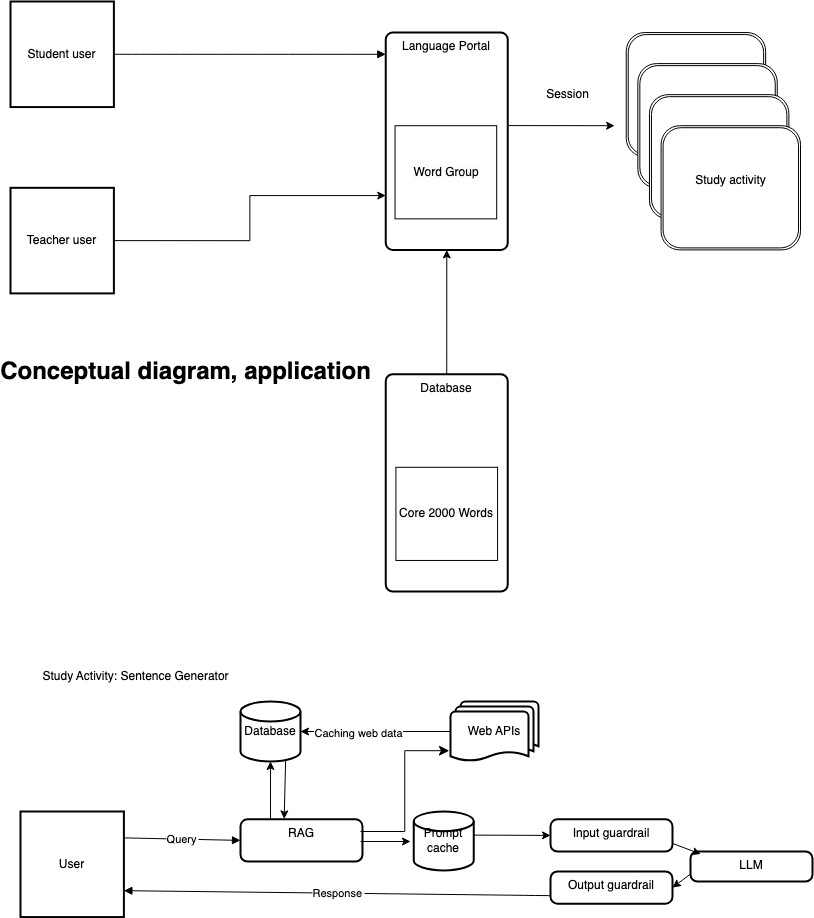

The diagram above was exported from draw.io. Its source (the exported page's mxGraphModel, read from the mxfile embedded in the PNG):
<mxGraphModel dx="1593" dy="2871" grid="1" gridSize="10" guides="1" tooltips="1" connect="1" arrows="1" fold="1" page="1" pageScale="1" pageWidth="850" pageHeight="1100" math="0" shadow="0">
  <root>
    <mxCell id="0" />
    <mxCell id="1" parent="0" />
    <mxCell id="g_-MdkjUSmKAYKjo_6Vb-24" style="edgeStyle=orthogonalEdgeStyle;rounded=0;orthogonalLoop=1;jettySize=auto;html=1;exitX=0.5;exitY=0;exitDx=0;exitDy=0;" edge="1" parent="1" source="g_-MdkjUSmKAYKjo_6Vb-26" target="g_-MdkjUSmKAYKjo_6Vb-9">
      <mxGeometry relative="1" as="geometry">
        <mxPoint x="456.2426470588235" y="-789.4736842105262" as="sourcePoint" />
      </mxGeometry>
    </mxCell>
    <mxCell id="g_-MdkjUSmKAYKjo_6Vb-9" value="Language Portal" style="rounded=1;absoluteArcSize=1;arcSize=14;whiteSpace=wrap;strokeWidth=2;labelPosition=center;verticalLabelPosition=middle;align=center;verticalAlign=top;" vertex="1" parent="1">
      <mxGeometry x="395.25" y="-1068.9473684210527" width="121.98529411764704" height="217.3684210526316" as="geometry" />
    </mxCell>
    <mxCell id="g_-MdkjUSmKAYKjo_6Vb-10" value="&lt;meta charset=&quot;utf-8&quot;&gt;&lt;span style=&quot;color: rgb(0, 0, 0); font-family: Helvetica; font-size: 12px; font-style: normal; font-variant-ligatures: normal; font-variant-caps: normal; font-weight: 400; letter-spacing: normal; orphans: 2; text-align: center; text-indent: 0px; text-transform: none; widows: 2; word-spacing: 0px; -webkit-text-stroke-width: 0px; white-space: normal; background-color: rgb(251, 251, 251); text-decoration-thickness: initial; text-decoration-style: initial; text-decoration-color: initial; display: inline !important; float: none;&quot;&gt;Word Group&lt;/span&gt;" style="rounded=0;whiteSpace=wrap;html=1;" vertex="1" parent="1">
      <mxGeometry x="404.54411764705884" y="-975.7894736842105" width="101.65441176470587" height="93.15789473684211" as="geometry" />
    </mxCell>
    <mxCell id="g_-MdkjUSmKAYKjo_6Vb-14" value="" style="group" vertex="1" connectable="0" parent="1">
      <mxGeometry x="20" y="-1100" width="104.55882352941175" height="105.57894736842105" as="geometry" />
    </mxCell>
    <mxCell id="2" value="Student user" style="whiteSpace=wrap;strokeWidth=2;" parent="g_-MdkjUSmKAYKjo_6Vb-14" vertex="1">
      <mxGeometry width="103.39705882352939" height="105.57894736842105" as="geometry" />
    </mxCell>
    <mxCell id="6" value="" style="curved=1;startArrow=none;endArrow=block;entryX=0;entryY=0.5;entryDx=0;entryDy=0;" parent="g_-MdkjUSmKAYKjo_6Vb-14" edge="1">
      <mxGeometry relative="1" as="geometry">
        <Array as="points" />
        <mxPoint x="104.55882352941175" y="52.78947368421053" as="sourcePoint" />
        <mxPoint x="375.25" y="52.78947368421053" as="targetPoint" />
      </mxGeometry>
    </mxCell>
    <mxCell id="g_-MdkjUSmKAYKjo_6Vb-15" value="" style="group" vertex="1" connectable="0" parent="1">
      <mxGeometry x="20" y="-913.6842105263158" width="104.55882352941175" height="105.57894736842105" as="geometry" />
    </mxCell>
    <mxCell id="g_-MdkjUSmKAYKjo_6Vb-16" value="Teacher user" style="whiteSpace=wrap;strokeWidth=2;" vertex="1" parent="g_-MdkjUSmKAYKjo_6Vb-15">
      <mxGeometry width="103.39705882352939" height="105.57894736842105" as="geometry" />
    </mxCell>
    <mxCell id="g_-MdkjUSmKAYKjo_6Vb-17" value="Requests data" style="curved=1;startArrow=none;endArrow=block;entryX=0;entryY=0.5;entryDx=0;entryDy=0;" edge="1" parent="g_-MdkjUSmKAYKjo_6Vb-15">
      <mxGeometry relative="1" as="geometry">
        <Array as="points" />
        <mxPoint x="104.55882352941175" y="52.78947368421053" as="sourcePoint" />
      </mxGeometry>
    </mxCell>
    <mxCell id="g_-MdkjUSmKAYKjo_6Vb-19" style="edgeStyle=orthogonalEdgeStyle;rounded=0;orthogonalLoop=1;jettySize=auto;html=1;exitX=1;exitY=0.5;exitDx=0;exitDy=0;entryX=0;entryY=0.75;entryDx=0;entryDy=0;" edge="1" parent="1" source="g_-MdkjUSmKAYKjo_6Vb-16" target="g_-MdkjUSmKAYKjo_6Vb-9">
      <mxGeometry relative="1" as="geometry" />
    </mxCell>
    <mxCell id="g_-MdkjUSmKAYKjo_6Vb-21" style="edgeStyle=orthogonalEdgeStyle;rounded=0;orthogonalLoop=1;jettySize=auto;html=1;exitX=0.5;exitY=1;exitDx=0;exitDy=0;" edge="1" parent="1">
      <mxGeometry relative="1" as="geometry">
        <mxPoint x="240.7352941176469" y="-932.3157894736848" as="sourcePoint" />
        <mxPoint x="240.7352941176469" y="-932.3157894736848" as="targetPoint" />
      </mxGeometry>
    </mxCell>
    <mxCell id="g_-MdkjUSmKAYKjo_6Vb-26" value="Database&#10;" style="rounded=1;absoluteArcSize=1;arcSize=14;whiteSpace=wrap;strokeWidth=2;verticalAlign=top;" vertex="1" parent="1">
      <mxGeometry x="395.25" y="-727.3684210526316" width="121.98529411764704" height="217.3684210526316" as="geometry" />
    </mxCell>
    <mxCell id="g_-MdkjUSmKAYKjo_6Vb-27" value="&lt;span style=&quot;color: rgb(0, 0, 0); font-family: Helvetica; font-size: 12px; font-style: normal; font-variant-ligatures: normal; font-variant-caps: normal; font-weight: 400; letter-spacing: normal; orphans: 2; text-align: center; text-indent: 0px; text-transform: none; widows: 2; word-spacing: 0px; -webkit-text-stroke-width: 0px; white-space: normal; background-color: rgb(251, 251, 251); text-decoration-thickness: initial; text-decoration-style: initial; text-decoration-color: initial; display: inline !important; float: none;&quot;&gt;Core 2000 Words&lt;/span&gt;" style="rounded=0;whiteSpace=wrap;html=1;" vertex="1" parent="1">
      <mxGeometry x="405.41544117647055" y="-634.2105263157895" width="101.65441176470587" height="93.15789473684211" as="geometry" />
    </mxCell>
    <mxCell id="g_-MdkjUSmKAYKjo_6Vb-34" value="" style="endArrow=classic;html=1;rounded=0;exitX=1.01;exitY=0.428;exitDx=0;exitDy=0;exitPerimeter=0;" edge="1" parent="1" source="g_-MdkjUSmKAYKjo_6Vb-9">
      <mxGeometry width="50" height="50" relative="1" as="geometry">
        <mxPoint x="519.5588235294117" y="-851.578947368421" as="sourcePoint" />
        <mxPoint x="624.1176470588235" y="-975.7894736842105" as="targetPoint" />
      </mxGeometry>
    </mxCell>
    <UserObject label="Session" placeholders="1" name="Variable" id="g_-MdkjUSmKAYKjo_6Vb-36">
      <mxCell style="text;html=1;strokeColor=none;fillColor=none;align=center;verticalAlign=middle;whiteSpace=wrap;overflow=hidden;" vertex="1" parent="1">
        <mxGeometry x="531.1764705882352" y="-1037.8947368421052" width="92.94117647058823" height="62.10526315789474" as="geometry" />
      </mxCell>
    </UserObject>
    <mxCell id="g_-MdkjUSmKAYKjo_6Vb-28" value="Study activity&lt;div&gt;&lt;br&gt;&lt;/div&gt;" style="shape=ext;double=1;rounded=1;whiteSpace=wrap;html=1;container=0;" vertex="1" parent="1">
      <mxGeometry x="635.735294117647" y="-1068.9473684210527" width="139.41176470588235" height="124.21052631578948" as="geometry" />
    </mxCell>
    <mxCell id="g_-MdkjUSmKAYKjo_6Vb-29" value="Study activity&lt;div&gt;&lt;br&gt;&lt;/div&gt;" style="shape=ext;double=1;rounded=1;whiteSpace=wrap;html=1;container=0;" vertex="1" parent="1">
      <mxGeometry x="647.3529411764705" y="-1037.8947368421052" width="139.41176470588235" height="124.21052631578948" as="geometry" />
    </mxCell>
    <mxCell id="g_-MdkjUSmKAYKjo_6Vb-30" value="Study activity&lt;div&gt;&lt;br&gt;&lt;/div&gt;" style="shape=ext;double=1;rounded=1;whiteSpace=wrap;html=1;container=0;" vertex="1" parent="1">
      <mxGeometry x="658.970588235294" y="-1006.8421052631579" width="139.41176470588235" height="124.21052631578948" as="geometry" />
    </mxCell>
    <mxCell id="g_-MdkjUSmKAYKjo_6Vb-31" value="Study activity&lt;div&gt;&lt;br&gt;&lt;/div&gt;" style="shape=ext;double=1;rounded=1;whiteSpace=wrap;html=1;container=0;" vertex="1" parent="1">
      <mxGeometry x="670.5882352941177" y="-975.7894736842105" width="139.41176470588235" height="124.21052631578948" as="geometry" />
    </mxCell>
    <mxCell id="g_-MdkjUSmKAYKjo_6Vb-40" value="Conceptual diagram, application" style="text;strokeColor=none;fillColor=none;html=1;fontSize=24;fontStyle=1;verticalAlign=middle;align=center;" vertex="1" parent="1">
      <mxGeometry x="50" y="-750" width="290" height="40" as="geometry" />
    </mxCell>
    <mxCell id="g_-MdkjUSmKAYKjo_6Vb-42" value="" style="group" vertex="1" connectable="0" parent="1">
      <mxGeometry x="30" y="-290" width="104.55882352941175" height="105.57894736842105" as="geometry" />
    </mxCell>
    <mxCell id="g_-MdkjUSmKAYKjo_6Vb-43" value="User" style="whiteSpace=wrap;strokeWidth=2;" vertex="1" parent="g_-MdkjUSmKAYKjo_6Vb-42">
      <mxGeometry width="103.39705882352939" height="105.57894736842105" as="geometry" />
    </mxCell>
    <mxCell id="g_-MdkjUSmKAYKjo_6Vb-45" value="RAG" style="rounded=1;absoluteArcSize=1;arcSize=14;whiteSpace=wrap;strokeWidth=2;verticalAlign=top;" vertex="1" parent="1">
      <mxGeometry x="250" y="-282.21" width="121.99" height="42.21" as="geometry" />
    </mxCell>
    <mxCell id="g_-MdkjUSmKAYKjo_6Vb-49" value="Database" style="strokeWidth=2;html=1;shape=mxgraph.flowchart.database;whiteSpace=wrap;" vertex="1" parent="1">
      <mxGeometry x="250" y="-400" width="60" height="60" as="geometry" />
    </mxCell>
    <mxCell id="g_-MdkjUSmKAYKjo_6Vb-50" value="Response" style="curved=1;startArrow=none;endArrow=block;entryX=1;entryY=0.75;entryDx=0;entryDy=0;exitX=0;exitY=0.75;exitDx=0;exitDy=0;" edge="1" parent="1" source="g_-MdkjUSmKAYKjo_6Vb-66" target="g_-MdkjUSmKAYKjo_6Vb-43">
      <mxGeometry relative="1" as="geometry">
        <Array as="points" />
        <mxPoint x="540" y="-210" as="sourcePoint" />
        <mxPoint x="144.55882352941177" y="-249.4205263157895" as="targetPoint" />
      </mxGeometry>
    </mxCell>
    <mxCell id="g_-MdkjUSmKAYKjo_6Vb-53" value="Web APIs" style="strokeWidth=2;html=1;shape=mxgraph.flowchart.multi-document;whiteSpace=wrap;" vertex="1" parent="1">
      <mxGeometry x="460" y="-400" width="88" height="60" as="geometry" />
    </mxCell>
    <mxCell id="g_-MdkjUSmKAYKjo_6Vb-55" value="" style="endArrow=classic;html=1;rounded=0;entryX=0.5;entryY=1;entryDx=0;entryDy=0;entryPerimeter=0;exitX=0.25;exitY=0;exitDx=0;exitDy=0;" edge="1" parent="1">
      <mxGeometry width="50" height="50" relative="1" as="geometry">
        <mxPoint x="280" y="-282" as="sourcePoint" />
        <mxPoint x="280" y="-340" as="targetPoint" />
      </mxGeometry>
    </mxCell>
    <mxCell id="g_-MdkjUSmKAYKjo_6Vb-57" value="" style="endArrow=classic;html=1;rounded=0;" edge="1" parent="1">
      <mxGeometry width="50" height="50" relative="1" as="geometry">
        <mxPoint x="370" y="-260" as="sourcePoint" />
        <mxPoint x="420" y="-260" as="targetPoint" />
      </mxGeometry>
    </mxCell>
    <mxCell id="g_-MdkjUSmKAYKjo_6Vb-58" value="Study Activity: Sentence Generator" style="text;html=1;align=center;verticalAlign=middle;resizable=0;points=[];autosize=1;strokeColor=none;fillColor=none;" vertex="1" parent="1">
      <mxGeometry x="40" y="-440" width="210" height="30" as="geometry" />
    </mxCell>
    <mxCell id="g_-MdkjUSmKAYKjo_6Vb-59" value="" style="endArrow=classic;html=1;rounded=0;entryX=1;entryY=0.5;entryDx=0;entryDy=0;entryPerimeter=0;exitX=0;exitY=0.5;exitDx=0;exitDy=0;exitPerimeter=0;" edge="1" parent="1" source="g_-MdkjUSmKAYKjo_6Vb-53" target="g_-MdkjUSmKAYKjo_6Vb-49">
      <mxGeometry width="50" height="50" relative="1" as="geometry">
        <mxPoint x="351" y="-272" as="sourcePoint" />
        <mxPoint x="449" y="-337" as="targetPoint" />
      </mxGeometry>
    </mxCell>
    <mxCell id="g_-MdkjUSmKAYKjo_6Vb-62" value="Caching web data" style="edgeLabel;html=1;align=center;verticalAlign=middle;resizable=0;points=[];" vertex="1" connectable="0" parent="g_-MdkjUSmKAYKjo_6Vb-59">
      <mxGeometry x="0.2314" y="1" relative="1" as="geometry">
        <mxPoint as="offset" />
      </mxGeometry>
    </mxCell>
    <mxCell id="g_-MdkjUSmKAYKjo_6Vb-61" value="" style="endArrow=classic;html=1;rounded=0;exitX=0.752;exitY=0.984;exitDx=0;exitDy=0;exitPerimeter=0;entryX=0.358;entryY=-0.01;entryDx=0;entryDy=0;entryPerimeter=0;" edge="1" parent="1" source="g_-MdkjUSmKAYKjo_6Vb-49" target="g_-MdkjUSmKAYKjo_6Vb-45">
      <mxGeometry width="50" height="50" relative="1" as="geometry">
        <mxPoint x="290" y="-330" as="sourcePoint" />
        <mxPoint x="295" y="-290" as="targetPoint" />
      </mxGeometry>
    </mxCell>
    <mxCell id="g_-MdkjUSmKAYKjo_6Vb-70" value="" style="group" vertex="1" connectable="0" parent="1">
      <mxGeometry x="560" y="-282.21" width="121.99000000000001" height="84.42000000000002" as="geometry" />
    </mxCell>
    <mxCell id="g_-MdkjUSmKAYKjo_6Vb-64" value="Input guardrail" style="rounded=1;absoluteArcSize=1;arcSize=14;whiteSpace=wrap;strokeWidth=2;verticalAlign=top;" vertex="1" parent="g_-MdkjUSmKAYKjo_6Vb-70">
      <mxGeometry width="121.99" height="32.21" as="geometry" />
    </mxCell>
    <mxCell id="g_-MdkjUSmKAYKjo_6Vb-66" value="Output guardrail" style="rounded=1;absoluteArcSize=1;arcSize=14;whiteSpace=wrap;strokeWidth=2;verticalAlign=top;" vertex="1" parent="g_-MdkjUSmKAYKjo_6Vb-70">
      <mxGeometry y="52.21000000000001" width="121.99" height="32.21" as="geometry" />
    </mxCell>
    <mxCell id="g_-MdkjUSmKAYKjo_6Vb-47" value="LLM" style="rounded=1;absoluteArcSize=1;arcSize=14;whiteSpace=wrap;strokeWidth=2;verticalAlign=top;" vertex="1" parent="1">
      <mxGeometry x="700" y="-250" width="121.99" height="30" as="geometry" />
    </mxCell>
    <mxCell id="g_-MdkjUSmKAYKjo_6Vb-67" value="" style="endArrow=classic;html=1;rounded=0;exitX=1;exitY=0.75;exitDx=0;exitDy=0;entryX=0.084;entryY=0.084;entryDx=0;entryDy=0;entryPerimeter=0;" edge="1" parent="1" source="g_-MdkjUSmKAYKjo_6Vb-64" target="g_-MdkjUSmKAYKjo_6Vb-47">
      <mxGeometry width="50" height="50" relative="1" as="geometry">
        <mxPoint x="620" y="-277.21" as="sourcePoint" />
        <mxPoint x="654.12" y="-268.78999999999996" as="targetPoint" />
      </mxGeometry>
    </mxCell>
    <mxCell id="g_-MdkjUSmKAYKjo_6Vb-68" value="" style="endArrow=classic;html=1;rounded=0;entryX=1;entryY=0.5;entryDx=0;entryDy=0;exitX=0;exitY=0.75;exitDx=0;exitDy=0;" edge="1" parent="1" source="g_-MdkjUSmKAYKjo_6Vb-47" target="g_-MdkjUSmKAYKjo_6Vb-66">
      <mxGeometry width="50" height="50" relative="1" as="geometry">
        <mxPoint x="654" y="-221.20999999999998" as="sourcePoint" />
        <mxPoint x="632" y="-255.20999999999998" as="targetPoint" />
      </mxGeometry>
    </mxCell>
    <mxCell id="g_-MdkjUSmKAYKjo_6Vb-72" value="Prompt cache" style="strokeWidth=2;html=1;shape=mxgraph.flowchart.database;whiteSpace=wrap;" vertex="1" parent="1">
      <mxGeometry x="423.25" y="-290" width="60" height="58.9" as="geometry" />
    </mxCell>
    <mxCell id="g_-MdkjUSmKAYKjo_6Vb-73" value="" style="edgeStyle=elbowEdgeStyle;elbow=horizontal;endArrow=classic;html=1;curved=0;rounded=0;endSize=8;startSize=8;entryX=-0.013;entryY=0.82;entryDx=0;entryDy=0;entryPerimeter=0;" edge="1" parent="1" target="g_-MdkjUSmKAYKjo_6Vb-53">
      <mxGeometry width="50" height="50" relative="1" as="geometry">
        <mxPoint x="370" y="-270" as="sourcePoint" />
        <mxPoint x="420" y="-320" as="targetPoint" />
      </mxGeometry>
    </mxCell>
    <mxCell id="g_-MdkjUSmKAYKjo_6Vb-75" value="" style="endArrow=classic;html=1;rounded=0;exitX=0.988;exitY=0.401;exitDx=0;exitDy=0;exitPerimeter=0;entryX=0;entryY=0.5;entryDx=0;entryDy=0;" edge="1" parent="1" source="g_-MdkjUSmKAYKjo_6Vb-72" target="g_-MdkjUSmKAYKjo_6Vb-64">
      <mxGeometry width="50" height="50" relative="1" as="geometry">
        <mxPoint x="380" y="-250" as="sourcePoint" />
        <mxPoint x="430" y="-250" as="targetPoint" />
      </mxGeometry>
    </mxCell>
    <mxCell id="g_-MdkjUSmKAYKjo_6Vb-44" value="Query" style="curved=1;startArrow=none;endArrow=block;entryX=0;entryY=0.5;entryDx=0;entryDy=0;exitX=1;exitY=0.25;exitDx=0;exitDy=0;" edge="1" parent="1" source="g_-MdkjUSmKAYKjo_6Vb-43" target="g_-MdkjUSmKAYKjo_6Vb-45">
      <mxGeometry relative="1" as="geometry">
        <Array as="points" />
        <mxPoint x="134.55882352941177" y="-237.21052631578948" as="sourcePoint" />
        <mxPoint x="230" y="-240" as="targetPoint" />
      </mxGeometry>
    </mxCell>
  </root>
</mxGraphModel>